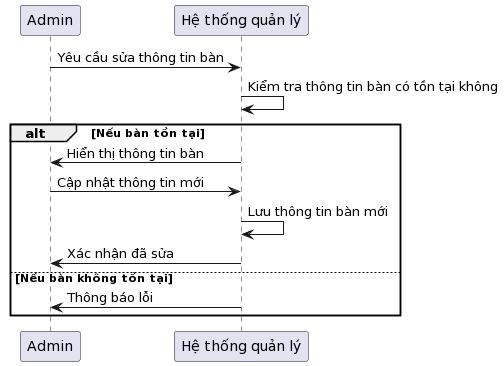

The diagram above was rendered by PlantUML. Its source (embedded in the PNG):
@startuml
participant "Admin" as Admin
participant "Hệ thống quản lý" as System

Admin -> System : Yêu cầu sửa thông tin bàn
System -> System : Kiểm tra thông tin bàn có tồn tại không

alt Nếu bàn tồn tại
    System -> Admin : Hiển thị thông tin bàn
    Admin -> System : Cập nhật thông tin mới
    System -> System : Lưu thông tin bàn mới
    System -> Admin : Xác nhận đã sửa
else Nếu bàn không tồn tại
    System -> Admin : Thông báo lỗi
end
@enduml